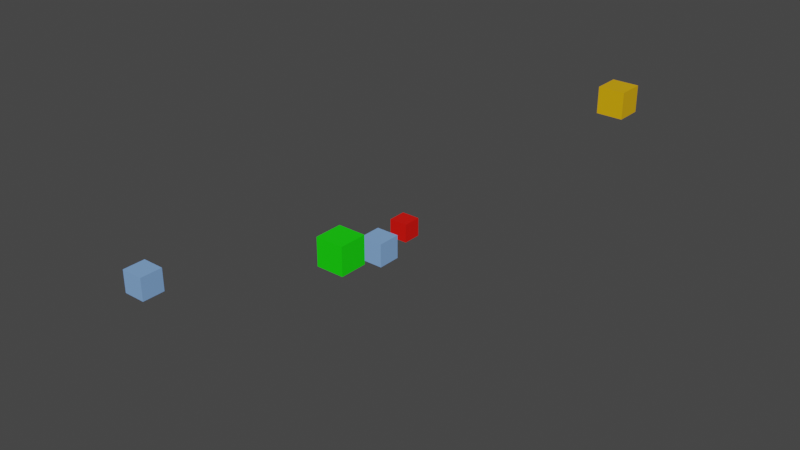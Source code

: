 # Source: Cube_Test.blend  (saved by Blender 2.80.74; exported with 4.5.12 LTS)
import bpy
from mathutils import Matrix  # noqa: F401  (used for matrix-valued properties, if any)

bpy.ops.wm.read_factory_settings(use_empty=True)
scene = bpy.context.scene
scene.name = 'Scene'

# ---- collections
col_collection = bpy.data.collections.new('Collection'); scene.collection.children.link(col_collection)

# ---- materials (node trees are filled in below, after node groups)
mat_material = bpy.data.materials.new('Material')
mat_material.use_transparent_shadow = False
mat_material_003 = bpy.data.materials.new('Material.003')
mat_material_003.use_transparent_shadow = False
mat_material_002 = bpy.data.materials.new('Material.002')
mat_material_002.use_transparent_shadow = False
mat_material_004 = bpy.data.materials.new('Material.004')
mat_material_004.use_transparent_shadow = False

# ---- material node trees
mat_material.use_nodes = True; mat_material.node_tree.nodes.clear()
_N = mat_material.node_tree.nodes; _L = mat_material.node_tree.links
n0 = _N.new('ShaderNodeOutputMaterial'); n0.name = 'Material Output'; n0.location = (300, 300)
n1 = _N.new('ShaderNodeBsdfPrincipled'); n1.name = 'Principled BSDF'; n1.location = (-26, 273)
n1.distribution = 'GGX'
n1.subsurface_method = 'BURLEY'
n1.inputs[0].default_value = (0.2284, 0.422, 0.8, 1.0)
n1.inputs[3].default_value = 1.45
n1.inputs[27].default_value = (0.0, 0.0, 0.0, 1.0)
n1.inputs[28].default_value = 1.0
_L.new(n1.outputs[0], n0.inputs[0])
n0.is_active_output = True
mat_material_003.use_nodes = True; mat_material_003.node_tree.nodes.clear()
_N = mat_material_003.node_tree.nodes; _L = mat_material_003.node_tree.links
n0 = _N.new('ShaderNodeOutputMaterial'); n0.name = 'Material Output'; n0.location = (300, 300)
n1 = _N.new('ShaderNodeBsdfPrincipled'); n1.name = 'Principled BSDF'; n1.location = (10, 300)
n1.distribution = 'GGX'
n1.subsurface_method = 'BURLEY'
n1.inputs[0].default_value = (0.006135, 0.8, 0.0, 1.0)
n1.inputs[3].default_value = 1.45
n1.inputs[27].default_value = (0.0, 0.0, 0.0, 1.0)
n1.inputs[28].default_value = 1.0
_L.new(n1.outputs[0], n0.inputs[0])
n0.is_active_output = True
mat_material_002.use_nodes = True; mat_material_002.node_tree.nodes.clear()
_N = mat_material_002.node_tree.nodes; _L = mat_material_002.node_tree.links
n0 = _N.new('ShaderNodeOutputMaterial'); n0.name = 'Material Output'; n0.location = (300, 300)
n1 = _N.new('ShaderNodeBsdfPrincipled'); n1.name = 'Principled BSDF'; n1.location = (10, 300)
n1.distribution = 'GGX'
n1.subsurface_method = 'BURLEY'
n1.inputs[0].default_value = (0.8, 0.004133, 0.0, 1.0)
n1.inputs[3].default_value = 1.45
n1.inputs[27].default_value = (0.0, 0.0, 0.0, 1.0)
n1.inputs[28].default_value = 1.0
_L.new(n1.outputs[0], n0.inputs[0])
n0.is_active_output = True
mat_material_004.use_nodes = True; mat_material_004.node_tree.nodes.clear()
_N = mat_material_004.node_tree.nodes; _L = mat_material_004.node_tree.links
n0 = _N.new('ShaderNodeOutputMaterial'); n0.name = 'Material Output'; n0.location = (300, 300)
n1 = _N.new('ShaderNodeBsdfPrincipled'); n1.name = 'Principled BSDF'; n1.location = (10, 300)
n1.distribution = 'GGX'
n1.subsurface_method = 'BURLEY'
n1.inputs[0].default_value = (0.8, 0.4261, 0.0, 1.0)
n1.inputs[3].default_value = 1.45
n1.inputs[27].default_value = (0.0, 0.0, 0.0, 1.0)
n1.inputs[28].default_value = 1.0
_L.new(n1.outputs[0], n0.inputs[0])
n0.is_active_output = True

# ---- world
world_world = bpy.data.worlds.new('World'); scene.world = world_world
world_world.use_nodes = True; world_world.node_tree.nodes.clear()
_N = world_world.node_tree.nodes; _L = world_world.node_tree.links
n0 = _N.new('ShaderNodeOutputWorld'); n0.name = 'World Output'; n0.location = (300, 300)
n1 = _N.new('ShaderNodeBackground'); n1.name = 'Background'; n1.location = (10, 300)
n1.inputs[0].default_value = (0.05088, 0.05088, 0.05088, 1.0)
_L.new(n1.outputs[0], n0.inputs[0])
n0.is_active_output = True
world_world.color = (0.05088, 0.05088, 0.05088)
world_world.use_sun_shadow = False
world_world.sun_shadow_jitter_overblur = 0.0

# ---- meshes
me_cube_001 = bpy.data.meshes.new('Cube.001')
me_cube_001.from_pydata([(-1.0, -1.0, -1.0), (-1.0, -1.0, 1.0), (-1.0, 1.0, -1.0), (-1.0, 1.0, 1.0), (1.0, -1.0, -1.0), (1.0, -1.0, 1.0), (1.0, 1.0, -1.0), (1.0, 1.0, 1.0)], [], [(0, 1, 3, 2), (2, 3, 7, 6), (6, 7, 5, 4), (4, 5, 1, 0), (2, 6, 4, 0), (7, 3, 1, 5)])
_uv = me_cube_001.uv_layers.new(name='UVMap')
_uv.uv.foreach_set('vector', [0.375, 0.0, 0.625, 0.0, 0.625, 0.25, 0.375, 0.25, 0.375, 0.25, 0.625, 0.25, 0.625, 0.5, 0.375, 0.5, 0.375, 0.5, 0.625, 0.5, 0.625, 0.75, 0.375, 0.75, 0.375, 0.75, 0.625, 0.75, 0.625, 1.0, 0.375, 1.0, 0.125, 0.5, 0.375, 0.5, 0.375, 0.75, 0.125, 0.75, 0.625, 0.5, 0.875, 0.5, 0.875, 0.75, 0.625, 0.75])
me_cube_001.materials.append(mat_material)
me_cube_001.use_remesh_preserve_volume = False
me_cube_001.use_remesh_preserve_attributes = False
me_cube_001.use_mirror_vertex_groups = False
me_cube_001.update()
me_cube_002 = bpy.data.meshes.new('Cube.002')
me_cube_002.from_pydata([(-1.0, -1.0, -1.0), (-1.0, -1.0, 1.0), (-1.0, 1.0, -1.0), (-1.0, 1.0, 1.0), (1.0, -1.0, -1.0), (1.0, -1.0, 1.0), (1.0, 1.0, -1.0), (1.0, 1.0, 1.0)], [], [(0, 1, 3, 2), (2, 3, 7, 6), (6, 7, 5, 4), (4, 5, 1, 0), (2, 6, 4, 0), (7, 3, 1, 5)])
_uv = me_cube_002.uv_layers.new(name='UVMap')
_uv.uv.foreach_set('vector', [0.375, 0.0, 0.625, 0.0, 0.625, 0.25, 0.375, 0.25, 0.375, 0.25, 0.625, 0.25, 0.625, 0.5, 0.375, 0.5, 0.375, 0.5, 0.625, 0.5, 0.625, 0.75, 0.375, 0.75, 0.375, 0.75, 0.625, 0.75, 0.625, 1.0, 0.375, 1.0, 0.125, 0.5, 0.375, 0.5, 0.375, 0.75, 0.125, 0.75, 0.625, 0.5, 0.875, 0.5, 0.875, 0.75, 0.625, 0.75])
me_cube_002.materials.append(mat_material)
me_cube_002.use_remesh_preserve_volume = False
me_cube_002.use_remesh_preserve_attributes = False
me_cube_002.use_mirror_vertex_groups = False
me_cube_002.update()
me_cube_003 = bpy.data.meshes.new('Cube.003')
me_cube_003.from_pydata([(-1.0, -1.0, -1.0), (-1.0, -1.0, 1.0), (-1.0, 1.0, -1.0), (-1.0, 1.0, 1.0), (1.0, -1.0, -1.0), (1.0, -1.0, 1.0), (1.0, 1.0, -1.0), (1.0, 1.0, 1.0)], [], [(0, 1, 3, 2), (2, 3, 7, 6), (6, 7, 5, 4), (4, 5, 1, 0), (2, 6, 4, 0), (7, 3, 1, 5)])
_uv = me_cube_003.uv_layers.new(name='UVMap')
_uv.uv.foreach_set('vector', [0.375, 0.0, 0.625, 0.0, 0.625, 0.25, 0.375, 0.25, 0.375, 0.25, 0.625, 0.25, 0.625, 0.5, 0.375, 0.5, 0.375, 0.5, 0.625, 0.5, 0.625, 0.75, 0.375, 0.75, 0.375, 0.75, 0.625, 0.75, 0.625, 1.0, 0.375, 1.0, 0.125, 0.5, 0.375, 0.5, 0.375, 0.75, 0.125, 0.75, 0.625, 0.5, 0.875, 0.5, 0.875, 0.75, 0.625, 0.75])
me_cube_003.materials.append(mat_material_003)
me_cube_003.use_remesh_preserve_volume = False
me_cube_003.use_remesh_preserve_attributes = False
me_cube_003.use_mirror_vertex_groups = False
me_cube_003.update()
me_cube_004 = bpy.data.meshes.new('Cube.004')
me_cube_004.from_pydata([(-1.0, -1.0, -1.0), (-1.0, -1.0, 1.0), (-1.0, 1.0, -1.0), (-1.0, 1.0, 1.0), (1.0, -1.0, -1.0), (1.0, -1.0, 1.0), (1.0, 1.0, -1.0), (1.0, 1.0, 1.0)], [], [(0, 1, 3, 2), (2, 3, 7, 6), (6, 7, 5, 4), (4, 5, 1, 0), (2, 6, 4, 0), (7, 3, 1, 5)])
_uv = me_cube_004.uv_layers.new(name='UVMap')
_uv.uv.foreach_set('vector', [0.375, 0.0, 0.625, 0.0, 0.625, 0.25, 0.375, 0.25, 0.375, 0.25, 0.625, 0.25, 0.625, 0.5, 0.375, 0.5, 0.375, 0.5, 0.625, 0.5, 0.625, 0.75, 0.375, 0.75, 0.375, 0.75, 0.625, 0.75, 0.625, 1.0, 0.375, 1.0, 0.125, 0.5, 0.375, 0.5, 0.375, 0.75, 0.125, 0.75, 0.625, 0.5, 0.875, 0.5, 0.875, 0.75, 0.625, 0.75])
me_cube_004.materials.append(mat_material_002)
me_cube_004.use_remesh_preserve_volume = False
me_cube_004.use_remesh_preserve_attributes = False
me_cube_004.use_mirror_vertex_groups = False
me_cube_004.update()
me_cube_005 = bpy.data.meshes.new('Cube.005')
me_cube_005.from_pydata([(-1.0, -1.0, -1.0), (-1.0, -1.0, 1.0), (-1.0, 1.0, -1.0), (-1.0, 1.0, 1.0), (1.0, -1.0, -1.0), (1.0, -1.0, 1.0), (1.0, 1.0, -1.0), (1.0, 1.0, 1.0)], [], [(0, 1, 3, 2), (2, 3, 7, 6), (6, 7, 5, 4), (4, 5, 1, 0), (2, 6, 4, 0), (7, 3, 1, 5)])
_uv = me_cube_005.uv_layers.new(name='UVMap')
_uv.uv.foreach_set('vector', [0.375, 0.0, 0.625, 0.0, 0.625, 0.25, 0.375, 0.25, 0.375, 0.25, 0.625, 0.25, 0.625, 0.5, 0.375, 0.5, 0.375, 0.5, 0.625, 0.5, 0.625, 0.75, 0.375, 0.75, 0.375, 0.75, 0.625, 0.75, 0.625, 1.0, 0.375, 1.0, 0.125, 0.5, 0.375, 0.5, 0.375, 0.75, 0.125, 0.75, 0.625, 0.5, 0.875, 0.5, 0.875, 0.75, 0.625, 0.75])
me_cube_005.materials.append(mat_material_004)
me_cube_005.use_remesh_preserve_volume = False
me_cube_005.use_remesh_preserve_attributes = False
me_cube_005.use_mirror_vertex_groups = False
me_cube_005.update()

# ---- objects
ob_lightbluecube2 = bpy.data.objects.new('LightBlueCube2', me_cube_001)
ob_lightbluecube = bpy.data.objects.new('LightBlueCube', me_cube_002)
ob_greencube = bpy.data.objects.new('GreenCube', me_cube_003)
ob_redcube = bpy.data.objects.new('RedCube', me_cube_004)
ob_yellocube = bpy.data.objects.new('YelloCube', me_cube_005)

# ---- transforms, parenting, visibility, modifiers, constraints
ob_lightbluecube2.parent = ob_yellocube
ob_lightbluecube2.matrix_parent_inverse = Matrix(((1.0, -0.0, 0.0, -14.0), (-0.0, 1.0, -0.0, -10.0), (0.0, -0.0, 1.0, -0.0), (-0.0, 0.0, -0.0, 1.0)))
ob_lightbluecube2.location = (0.0, 0.0, -12.72)
ob_lightbluecube2.lineart.crease_threshold = 0.0
ob_lightbluecube.location = (-10.0, -15.0, 0.0)
ob_lightbluecube.lineart.crease_threshold = 0.0
ob_greencube.parent = ob_redcube
ob_greencube.matrix_parent_inverse = Matrix(((1.0, -0.0, 0.0, 14.0), (-0.0, 1.0, -0.0, -20.0), (0.0, 0.0, 1.0, -0.0), (-0.0, 0.0, -0.0, 1.0)))
ob_greencube.location = (10.0, -15.0, 20.19)
ob_greencube.lineart.crease_threshold = 0.0
ob_redcube.location = (-14.0, 20.0, -10.77)
ob_redcube.lineart.crease_threshold = 0.0
ob_yellocube.location = (14.0, 10.0, 12.72)
ob_yellocube.lineart.crease_threshold = 0.0

# ---- collection membership
col_collection.objects.link(ob_lightbluecube2)
col_collection.objects.link(ob_lightbluecube)
col_collection.objects.link(ob_greencube)
col_collection.objects.link(ob_redcube)
col_collection.objects.link(ob_yellocube)

# ---- scene / render settings (as saved in the file)
scene.frame_start = 1; scene.frame_end = 250; scene.frame_set(1)
scene.render.engine = 'BLENDER_EEVEE_NEXT'
scene.cycles.use_denoising = False
scene.cycles.samples = 128
scene.cycles.sampling_pattern = 'TABULATED_SOBOL'
scene.cycles.use_adaptive_sampling = False
scene.cycles.use_light_tree = False
scene.view_settings.view_transform = 'Filmic'
bpy.context.view_layer.update()

# ---- added for rendering (the .blend has no active camera and no usable light): camera, sun
cam_auto = bpy.data.cameras.new('AutoCamera')
cam_auto.lens = 50.0
cam_auto.sensor_width = 36.0
cam_auto.clip_end = 1000.0
ob_auto_camera = bpy.data.objects.new('AutoCamera', cam_auto)
scene.collection.objects.link(ob_auto_camera)
ob_auto_camera.location = (49.9879, -57.4855, 40.9658)
ob_auto_camera.rotation_euler = (1.09748, -7.21219e-08, 0.694738)
scene.camera = ob_auto_camera
light_auto_sun = bpy.data.lights.new('AutoSun', 'SUN')
light_auto_sun.energy = 3.0
light_auto_sun.angle = 0.0523599
ob_auto_sun = bpy.data.objects.new('AutoSun', light_auto_sun)
scene.collection.objects.link(ob_auto_sun)
ob_auto_sun.rotation_euler = (0.872665, 0.174533, 0.523599)
bpy.context.view_layer.update()

